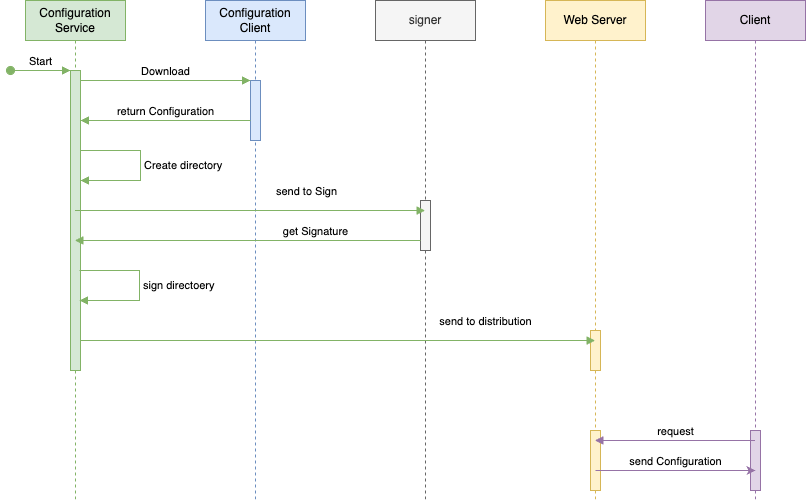

The diagram above was exported from draw.io. Its source (the exported page's mxGraphModel, read from the mxfile embedded in the PNG):
<mxGraphModel dx="1010" dy="732" grid="1" gridSize="10" guides="1" tooltips="1" connect="1" arrows="1" fold="1" page="1" pageScale="1" pageWidth="850" pageHeight="1100" math="0" shadow="0">
  <root>
    <mxCell id="0" />
    <mxCell id="1" parent="0" />
    <mxCell id="aM9ryv3xv72pqoxQDRHE-1" value="Configuration Service" style="shape=umlLifeline;perimeter=lifelinePerimeter;whiteSpace=wrap;html=1;container=0;dropTarget=0;collapsible=0;recursiveResize=0;outlineConnect=0;portConstraint=eastwest;newEdgeStyle={&quot;edgeStyle&quot;:&quot;elbowEdgeStyle&quot;,&quot;elbow&quot;:&quot;vertical&quot;,&quot;curved&quot;:0,&quot;rounded&quot;:0};fillColor=#d5e8d4;strokeColor=#82b366;" parent="1" vertex="1">
      <mxGeometry x="40" y="40" width="100" height="500" as="geometry" />
    </mxCell>
    <mxCell id="aM9ryv3xv72pqoxQDRHE-2" value="" style="html=1;points=[];perimeter=orthogonalPerimeter;outlineConnect=0;targetShapes=umlLifeline;portConstraint=eastwest;newEdgeStyle={&quot;edgeStyle&quot;:&quot;elbowEdgeStyle&quot;,&quot;elbow&quot;:&quot;vertical&quot;,&quot;curved&quot;:0,&quot;rounded&quot;:0};fillColor=#d5e8d4;strokeColor=#82b366;" parent="aM9ryv3xv72pqoxQDRHE-1" vertex="1">
      <mxGeometry x="45" y="70" width="10" height="300" as="geometry" />
    </mxCell>
    <mxCell id="aM9ryv3xv72pqoxQDRHE-3" value="Start" style="html=1;verticalAlign=bottom;startArrow=oval;endArrow=block;startSize=8;edgeStyle=elbowEdgeStyle;elbow=vertical;curved=0;rounded=0;fillColor=#d5e8d4;strokeColor=#82b366;" parent="aM9ryv3xv72pqoxQDRHE-1" target="aM9ryv3xv72pqoxQDRHE-2" edge="1">
      <mxGeometry relative="1" as="geometry">
        <mxPoint x="-15" y="70" as="sourcePoint" />
      </mxGeometry>
    </mxCell>
    <mxCell id="aM9ryv3xv72pqoxQDRHE-5" value="Configuration Client" style="shape=umlLifeline;perimeter=lifelinePerimeter;whiteSpace=wrap;html=1;container=0;dropTarget=0;collapsible=0;recursiveResize=0;outlineConnect=0;portConstraint=eastwest;newEdgeStyle={&quot;edgeStyle&quot;:&quot;elbowEdgeStyle&quot;,&quot;elbow&quot;:&quot;vertical&quot;,&quot;curved&quot;:0,&quot;rounded&quot;:0};fillColor=#dae8fc;strokeColor=#6c8ebf;" parent="1" vertex="1">
      <mxGeometry x="220" y="40" width="100" height="500" as="geometry" />
    </mxCell>
    <mxCell id="aM9ryv3xv72pqoxQDRHE-6" value="" style="html=1;points=[];perimeter=orthogonalPerimeter;outlineConnect=0;targetShapes=umlLifeline;portConstraint=eastwest;newEdgeStyle={&quot;edgeStyle&quot;:&quot;elbowEdgeStyle&quot;,&quot;elbow&quot;:&quot;vertical&quot;,&quot;curved&quot;:0,&quot;rounded&quot;:0};fillColor=#dae8fc;strokeColor=#6c8ebf;" parent="aM9ryv3xv72pqoxQDRHE-5" vertex="1">
      <mxGeometry x="45" y="80" width="10" height="60" as="geometry" />
    </mxCell>
    <mxCell id="aM9ryv3xv72pqoxQDRHE-7" value="Download" style="html=1;verticalAlign=bottom;endArrow=block;edgeStyle=elbowEdgeStyle;elbow=vertical;curved=0;rounded=0;fillColor=#d5e8d4;strokeColor=#82b366;" parent="1" source="aM9ryv3xv72pqoxQDRHE-2" target="aM9ryv3xv72pqoxQDRHE-6" edge="1">
      <mxGeometry relative="1" as="geometry">
        <mxPoint x="195" y="130" as="sourcePoint" />
        <Array as="points">
          <mxPoint x="180" y="120" />
        </Array>
      </mxGeometry>
    </mxCell>
    <mxCell id="aM9ryv3xv72pqoxQDRHE-9" value="return Configuration" style="html=1;verticalAlign=bottom;endArrow=block;edgeStyle=elbowEdgeStyle;elbow=vertical;curved=0;rounded=0;fillColor=#d5e8d4;strokeColor=#82b366;" parent="1" source="aM9ryv3xv72pqoxQDRHE-6" target="aM9ryv3xv72pqoxQDRHE-2" edge="1">
      <mxGeometry relative="1" as="geometry">
        <mxPoint x="175" y="160" as="sourcePoint" />
        <Array as="points">
          <mxPoint x="190" y="160" />
        </Array>
        <mxPoint x="100" y="160" as="targetPoint" />
      </mxGeometry>
    </mxCell>
    <mxCell id="Lo11l07Eeqpu5DiFVHED-1" value="signer" style="shape=umlLifeline;perimeter=lifelinePerimeter;whiteSpace=wrap;html=1;container=0;dropTarget=0;collapsible=0;recursiveResize=0;outlineConnect=0;portConstraint=eastwest;newEdgeStyle={&quot;edgeStyle&quot;:&quot;elbowEdgeStyle&quot;,&quot;elbow&quot;:&quot;vertical&quot;,&quot;curved&quot;:0,&quot;rounded&quot;:0};fillColor=#f5f5f5;fontColor=#333333;strokeColor=#666666;" vertex="1" parent="1">
      <mxGeometry x="390" y="40" width="100" height="500" as="geometry" />
    </mxCell>
    <mxCell id="Lo11l07Eeqpu5DiFVHED-2" value="" style="html=1;points=[];perimeter=orthogonalPerimeter;outlineConnect=0;targetShapes=umlLifeline;portConstraint=eastwest;newEdgeStyle={&quot;edgeStyle&quot;:&quot;elbowEdgeStyle&quot;,&quot;elbow&quot;:&quot;vertical&quot;,&quot;curved&quot;:0,&quot;rounded&quot;:0};fillColor=#f5f5f5;fontColor=#333333;strokeColor=#666666;" vertex="1" parent="Lo11l07Eeqpu5DiFVHED-1">
      <mxGeometry x="45" y="200" width="10" height="50" as="geometry" />
    </mxCell>
    <mxCell id="Lo11l07Eeqpu5DiFVHED-3" value="Web Server" style="shape=umlLifeline;perimeter=lifelinePerimeter;whiteSpace=wrap;html=1;container=0;dropTarget=0;collapsible=0;recursiveResize=0;outlineConnect=0;portConstraint=eastwest;newEdgeStyle={&quot;edgeStyle&quot;:&quot;elbowEdgeStyle&quot;,&quot;elbow&quot;:&quot;vertical&quot;,&quot;curved&quot;:0,&quot;rounded&quot;:0};fillColor=#fff2cc;strokeColor=#d6b656;" vertex="1" parent="1">
      <mxGeometry x="560" y="40" width="100" height="500" as="geometry" />
    </mxCell>
    <mxCell id="Lo11l07Eeqpu5DiFVHED-4" value="" style="html=1;points=[];perimeter=orthogonalPerimeter;outlineConnect=0;targetShapes=umlLifeline;portConstraint=eastwest;newEdgeStyle={&quot;edgeStyle&quot;:&quot;elbowEdgeStyle&quot;,&quot;elbow&quot;:&quot;vertical&quot;,&quot;curved&quot;:0,&quot;rounded&quot;:0};fillColor=#fff2cc;strokeColor=#d6b656;" vertex="1" parent="Lo11l07Eeqpu5DiFVHED-3">
      <mxGeometry x="45" y="330" width="10" height="40" as="geometry" />
    </mxCell>
    <mxCell id="Lo11l07Eeqpu5DiFVHED-17" value="" style="html=1;points=[];perimeter=orthogonalPerimeter;outlineConnect=0;targetShapes=umlLifeline;portConstraint=eastwest;newEdgeStyle={&quot;edgeStyle&quot;:&quot;elbowEdgeStyle&quot;,&quot;elbow&quot;:&quot;vertical&quot;,&quot;curved&quot;:0,&quot;rounded&quot;:0};fillColor=#fff2cc;strokeColor=#d6b656;" vertex="1" parent="Lo11l07Eeqpu5DiFVHED-3">
      <mxGeometry x="45" y="430" width="10" height="60" as="geometry" />
    </mxCell>
    <mxCell id="Lo11l07Eeqpu5DiFVHED-5" value="Client" style="shape=umlLifeline;perimeter=lifelinePerimeter;whiteSpace=wrap;html=1;container=0;dropTarget=0;collapsible=0;recursiveResize=0;outlineConnect=0;portConstraint=eastwest;newEdgeStyle={&quot;edgeStyle&quot;:&quot;elbowEdgeStyle&quot;,&quot;elbow&quot;:&quot;vertical&quot;,&quot;curved&quot;:0,&quot;rounded&quot;:0};fillColor=#e1d5e7;strokeColor=#9673a6;" vertex="1" parent="1">
      <mxGeometry x="720" y="40" width="100" height="500" as="geometry" />
    </mxCell>
    <mxCell id="Lo11l07Eeqpu5DiFVHED-6" value="" style="html=1;points=[];perimeter=orthogonalPerimeter;outlineConnect=0;targetShapes=umlLifeline;portConstraint=eastwest;newEdgeStyle={&quot;edgeStyle&quot;:&quot;elbowEdgeStyle&quot;,&quot;elbow&quot;:&quot;vertical&quot;,&quot;curved&quot;:0,&quot;rounded&quot;:0};fillColor=#e1d5e7;strokeColor=#9673a6;" vertex="1" parent="Lo11l07Eeqpu5DiFVHED-5">
      <mxGeometry x="45" y="430" width="10" height="60" as="geometry" />
    </mxCell>
    <mxCell id="Lo11l07Eeqpu5DiFVHED-12" value="Create directory" style="html=1;align=left;spacingLeft=2;endArrow=block;rounded=0;edgeStyle=orthogonalEdgeStyle;curved=0;rounded=0;fillColor=#d5e8d4;strokeColor=#82b366;" edge="1" target="aM9ryv3xv72pqoxQDRHE-2" parent="1">
      <mxGeometry relative="1" as="geometry">
        <mxPoint x="95" y="190" as="sourcePoint" />
        <Array as="points">
          <mxPoint x="155" y="190" />
          <mxPoint x="155" y="220" />
        </Array>
        <mxPoint x="100" y="220" as="targetPoint" />
      </mxGeometry>
    </mxCell>
    <mxCell id="Lo11l07Eeqpu5DiFVHED-13" value="send to Sign" style="html=1;verticalAlign=bottom;endArrow=block;edgeStyle=elbowEdgeStyle;elbow=vertical;curved=0;rounded=0;fillColor=#d5e8d4;strokeColor=#82b366;" edge="1" parent="1" source="aM9ryv3xv72pqoxQDRHE-1" target="Lo11l07Eeqpu5DiFVHED-1">
      <mxGeometry x="0.3171" y="10" relative="1" as="geometry">
        <mxPoint x="120" y="250" as="sourcePoint" />
        <Array as="points">
          <mxPoint x="175" y="250" />
        </Array>
        <mxPoint x="260" y="250" as="targetPoint" />
        <mxPoint x="1" as="offset" />
      </mxGeometry>
    </mxCell>
    <mxCell id="Lo11l07Eeqpu5DiFVHED-14" value="get Signature" style="html=1;verticalAlign=bottom;endArrow=block;edgeStyle=elbowEdgeStyle;elbow=vertical;curved=0;rounded=0;fillColor=#d5e8d4;strokeColor=#82b366;" edge="1" parent="1" source="Lo11l07Eeqpu5DiFVHED-2" target="aM9ryv3xv72pqoxQDRHE-1">
      <mxGeometry x="-0.3922" relative="1" as="geometry">
        <mxPoint x="420" y="280" as="sourcePoint" />
        <Array as="points">
          <mxPoint x="345" y="280" />
        </Array>
        <mxPoint x="250" y="280" as="targetPoint" />
        <mxPoint as="offset" />
      </mxGeometry>
    </mxCell>
    <mxCell id="Lo11l07Eeqpu5DiFVHED-15" value="sign directoery" style="html=1;align=left;spacingLeft=2;endArrow=block;rounded=0;edgeStyle=orthogonalEdgeStyle;curved=0;rounded=0;fillColor=#d5e8d4;strokeColor=#82b366;" edge="1" parent="1">
      <mxGeometry relative="1" as="geometry">
        <mxPoint x="94" y="310" as="sourcePoint" />
        <Array as="points">
          <mxPoint x="154" y="310" />
          <mxPoint x="154" y="340" />
        </Array>
        <mxPoint x="94" y="340" as="targetPoint" />
      </mxGeometry>
    </mxCell>
    <mxCell id="Lo11l07Eeqpu5DiFVHED-16" value="send to distribution" style="html=1;verticalAlign=bottom;endArrow=block;edgeStyle=elbowEdgeStyle;elbow=vertical;curved=0;rounded=0;fillColor=#d5e8d4;strokeColor=#82b366;" edge="1" parent="1" target="Lo11l07Eeqpu5DiFVHED-3">
      <mxGeometry x="0.5743" y="10" relative="1" as="geometry">
        <mxPoint x="95" y="380" as="sourcePoint" />
        <Array as="points">
          <mxPoint x="180" y="380" />
        </Array>
        <mxPoint x="445" y="380" as="targetPoint" />
        <mxPoint as="offset" />
      </mxGeometry>
    </mxCell>
    <mxCell id="Lo11l07Eeqpu5DiFVHED-18" value="request" style="html=1;verticalAlign=bottom;endArrow=block;edgeStyle=elbowEdgeStyle;elbow=vertical;curved=0;rounded=0;fillColor=#e1d5e7;strokeColor=#9673a6;" edge="1" parent="1" source="Lo11l07Eeqpu5DiFVHED-5" target="Lo11l07Eeqpu5DiFVHED-3">
      <mxGeometry relative="1" as="geometry">
        <mxPoint x="780" y="480" as="sourcePoint" />
        <Array as="points">
          <mxPoint x="705" y="480" />
        </Array>
        <mxPoint x="610" y="480" as="targetPoint" />
      </mxGeometry>
    </mxCell>
    <mxCell id="Lo11l07Eeqpu5DiFVHED-19" value="send Configuration" style="html=1;verticalAlign=bottom;endArrow=none;edgeStyle=elbowEdgeStyle;elbow=vertical;curved=0;rounded=0;startArrow=classic;startFill=1;endFill=0;fillColor=#e1d5e7;strokeColor=#9673a6;" edge="1" parent="1">
      <mxGeometry relative="1" as="geometry">
        <mxPoint x="770" y="510" as="sourcePoint" />
        <Array as="points">
          <mxPoint x="705" y="510" />
        </Array>
        <mxPoint x="610" y="510" as="targetPoint" />
      </mxGeometry>
    </mxCell>
  </root>
</mxGraphModel>